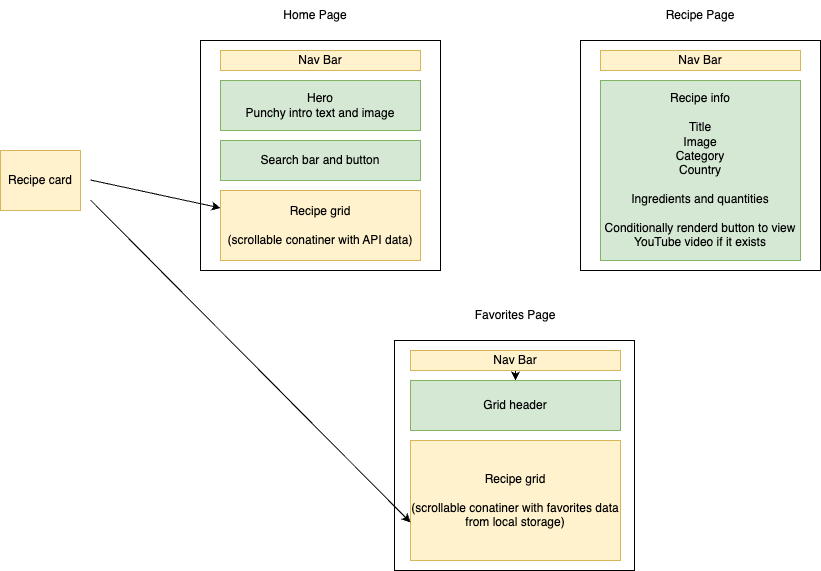

The diagram above was exported from draw.io. Its source (the exported page's mxGraphModel, read from the mxfile embedded in the PNG):
<mxGraphModel dx="1994" dy="512" grid="1" gridSize="10" guides="1" tooltips="1" connect="1" arrows="1" fold="1" page="1" pageScale="1" pageWidth="827" pageHeight="1169" math="0" shadow="0">
  <root>
    <mxCell id="0" />
    <mxCell id="1" parent="0" />
    <mxCell id="2" value="" style="whiteSpace=wrap;html=1;" parent="1" vertex="1">
      <mxGeometry x="100" y="70" width="240" height="230" as="geometry" />
    </mxCell>
    <mxCell id="3" value="" style="whiteSpace=wrap;html=1;" parent="1" vertex="1">
      <mxGeometry x="294" y="370" width="240" height="230" as="geometry" />
    </mxCell>
    <mxCell id="4" value="" style="whiteSpace=wrap;html=1;" parent="1" vertex="1">
      <mxGeometry x="480" y="70" width="240" height="230" as="geometry" />
    </mxCell>
    <mxCell id="5" value="Home Page" style="text;strokeColor=none;align=center;fillColor=none;html=1;verticalAlign=middle;whiteSpace=wrap;rounded=0;" parent="1" vertex="1">
      <mxGeometry x="180" y="30" width="70" height="30" as="geometry" />
    </mxCell>
    <mxCell id="6" value="Recipe Page" style="text;strokeColor=none;align=center;fillColor=none;html=1;verticalAlign=middle;whiteSpace=wrap;rounded=0;" parent="1" vertex="1">
      <mxGeometry x="560" y="30" width="80" height="30" as="geometry" />
    </mxCell>
    <mxCell id="7" value="Favorites Page" style="text;strokeColor=none;align=center;fillColor=none;html=1;verticalAlign=middle;whiteSpace=wrap;rounded=0;" parent="1" vertex="1">
      <mxGeometry x="370" y="330" width="90" height="30" as="geometry" />
    </mxCell>
    <mxCell id="8" value="Nav Bar&lt;span style=&quot;font-family: monospace; font-size: 0px; text-align: start; text-wrap: nowrap;&quot;&gt;%3CmxGraphModel%3E%3Croot%3E%3CmxCell%20id%3D%220%22%2F%3E%3CmxCell%20id%3D%221%22%20parent%3D%220%22%2F%3E%3CmxCell%20id%3D%222%22%20value%3D%22%22%20style%3D%22whiteSpace%3Dwrap%3Bhtml%3D1%3B%22%20vertex%3D%221%22%20parent%3D%221%22%3E%3CmxGeometry%20x%3D%2210%22%20y%3D%2270%22%20width%3D%22240%22%20height%3D%22230%22%20as%3D%22geometry%22%2F%3E%3C%2FmxCell%3E%3C%2Froot%3E%3C%2FmxGraphModel%3E&lt;/span&gt;" style="whiteSpace=wrap;html=1;fillColor=#fff2cc;strokeColor=#d6b656;" parent="1" vertex="1">
      <mxGeometry x="120" y="80" width="200" height="20" as="geometry" />
    </mxCell>
    <mxCell id="17" style="edgeStyle=none;html=1;entryX=0.5;entryY=0;entryDx=0;entryDy=0;" parent="1" source="10" target="16" edge="1">
      <mxGeometry relative="1" as="geometry" />
    </mxCell>
    <mxCell id="10" value="Nav Bar&lt;span style=&quot;font-family: monospace; font-size: 0px; text-align: start; text-wrap: nowrap;&quot;&gt;%3CmxGraphModel%3E%3Croot%3E%3CmxCell%20id%3D%220%22%2F%3E%3CmxCell%20id%3D%221%22%20parent%3D%220%22%2F%3E%3CmxCell%20id%3D%222%22%20value%3D%22%22%20style%3D%22whiteSpace%3Dwrap%3Bhtml%3D1%3B%22%20vertex%3D%221%22%20parent%3D%221%22%3E%3CmxGeometry%20x%3D%2210%22%20y%3D%2270%22%20width%3D%22240%22%20height%3D%22230%22%20as%3D%22geometry%22%2F%3E%3C%2FmxCell%3E%3C%2Froot%3E%3C%2FmxGraphModel%3E&lt;/span&gt;" style="whiteSpace=wrap;html=1;fillColor=#fff2cc;strokeColor=#d6b656;" parent="1" vertex="1">
      <mxGeometry x="310" y="380" width="210" height="20" as="geometry" />
    </mxCell>
    <mxCell id="11" value="Nav Bar&lt;span style=&quot;font-family: monospace; font-size: 0px; text-align: start; text-wrap: nowrap;&quot;&gt;%3CmxGraphModel%3E%3Croot%3E%3CmxCell%20id%3D%220%22%2F%3E%3CmxCell%20id%3D%221%22%20parent%3D%220%22%2F%3E%3CmxCell%20id%3D%222%22%20value%3D%22%22%20style%3D%22whiteSpace%3Dwrap%3Bhtml%3D1%3B%22%20vertex%3D%221%22%20parent%3D%221%22%3E%3CmxGeometry%20x%3D%2210%22%20y%3D%2270%22%20width%3D%22240%22%20height%3D%22230%22%20as%3D%22geometry%22%2F%3E%3C%2FmxCell%3E%3C%2Froot%3E%3C%2FmxGraphModel%3E&lt;/span&gt;" style="whiteSpace=wrap;html=1;fillColor=#fff2cc;strokeColor=#d6b656;" parent="1" vertex="1">
      <mxGeometry x="500" y="80" width="200" height="20" as="geometry" />
    </mxCell>
    <mxCell id="12" value="Hero&lt;div&gt;Punchy intro text and image&lt;/div&gt;" style="whiteSpace=wrap;html=1;fillColor=#d5e8d4;strokeColor=#82b366;" parent="1" vertex="1">
      <mxGeometry x="120" y="110" width="200" height="50" as="geometry" />
    </mxCell>
    <mxCell id="13" value="Recipe grid&lt;div&gt;&lt;br&gt;&lt;/div&gt;&lt;div&gt;(scrollable conatiner with API data)&lt;/div&gt;" style="whiteSpace=wrap;html=1;fillColor=#fff2cc;strokeColor=#d6b656;" parent="1" vertex="1">
      <mxGeometry x="120" y="220" width="200" height="70" as="geometry" />
    </mxCell>
    <mxCell id="14" value="Recipe grid&lt;div&gt;&lt;br&gt;&lt;/div&gt;&lt;div&gt;(scrollable conatiner with favorites data from local storage)&lt;/div&gt;" style="whiteSpace=wrap;html=1;fillColor=#fff2cc;strokeColor=#d6b656;" parent="1" vertex="1">
      <mxGeometry x="310" y="470" width="210" height="120" as="geometry" />
    </mxCell>
    <mxCell id="16" value="Grid header" style="whiteSpace=wrap;html=1;fillColor=#d5e8d4;strokeColor=#82b366;" parent="1" vertex="1">
      <mxGeometry x="310" y="410" width="210" height="50" as="geometry" />
    </mxCell>
    <mxCell id="18" value="Recipe card" style="whiteSpace=wrap;html=1;fillColor=#fff2cc;strokeColor=#d6b656;" parent="1" vertex="1">
      <mxGeometry x="-100" y="180" width="80" height="60" as="geometry" />
    </mxCell>
    <mxCell id="19" value="" style="edgeStyle=none;orthogonalLoop=1;jettySize=auto;html=1;entryX=0;entryY=0.25;entryDx=0;entryDy=0;" parent="1" target="13" edge="1">
      <mxGeometry width="80" relative="1" as="geometry">
        <mxPoint x="-10" y="209.5" as="sourcePoint" />
        <mxPoint x="70" y="209.5" as="targetPoint" />
        <Array as="points" />
      </mxGeometry>
    </mxCell>
    <mxCell id="21" value="" style="edgeStyle=none;orthogonalLoop=1;jettySize=auto;html=1;entryX=0;entryY=0.683;entryDx=0;entryDy=0;entryPerimeter=0;" parent="1" target="14" edge="1">
      <mxGeometry width="80" relative="1" as="geometry">
        <mxPoint x="-10" y="229.5" as="sourcePoint" />
        <mxPoint x="70" y="229.5" as="targetPoint" />
        <Array as="points" />
      </mxGeometry>
    </mxCell>
    <mxCell id="22" value="&lt;font&gt;Recipe info&lt;/font&gt;&lt;div&gt;&lt;font&gt;&lt;br&gt;&lt;/font&gt;&lt;/div&gt;&lt;div&gt;&lt;font&gt;Title&lt;/font&gt;&lt;/div&gt;&lt;div&gt;&lt;font&gt;Image&lt;/font&gt;&lt;/div&gt;&lt;div&gt;&lt;font&gt;Category&lt;/font&gt;&lt;/div&gt;&lt;div&gt;&lt;font&gt;Country&lt;/font&gt;&lt;/div&gt;&lt;div&gt;&lt;font&gt;&lt;br&gt;&lt;/font&gt;&lt;/div&gt;&lt;div&gt;&lt;font&gt;Ingredients and quantities&lt;br&gt;&lt;br&gt;Conditionally renderd button to view YouTube video if it exists&lt;/font&gt;&lt;/div&gt;" style="whiteSpace=wrap;html=1;fillColor=#d5e8d4;strokeColor=#82b366;" parent="1" vertex="1">
      <mxGeometry x="500" y="110" width="200" height="180" as="geometry" />
    </mxCell>
    <mxCell id="23" value="Search bar and button" style="whiteSpace=wrap;html=1;fillColor=#d5e8d4;strokeColor=#82b366;" parent="1" vertex="1">
      <mxGeometry x="120" y="170" width="200" height="40" as="geometry" />
    </mxCell>
  </root>
</mxGraphModel>